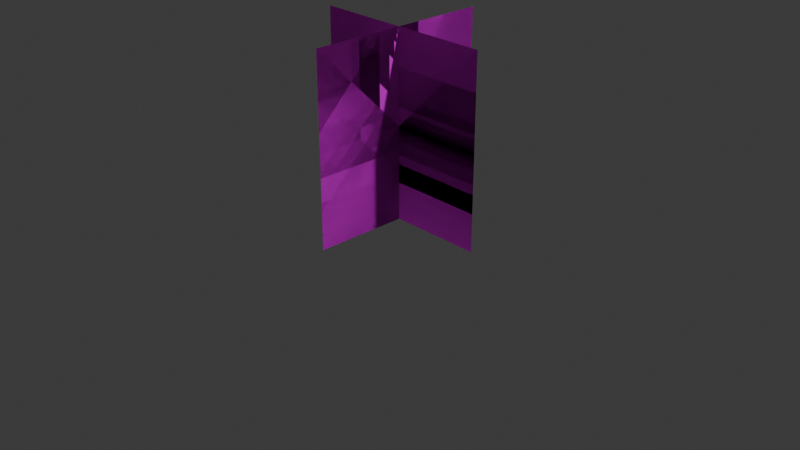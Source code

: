 # Source: bush.blend  (saved by Blender 4.1.24; exported with 4.5.12 LTS)
import bpy
from mathutils import Matrix  # noqa: F401  (used for matrix-valued properties, if any)

bpy.ops.wm.read_factory_settings(use_empty=True)
scene = bpy.context.scene
scene.name = 'Scene'

# ---- collections
col_collection = bpy.data.collections.new('Collection'); scene.collection.children.link(col_collection)

# ---- images (referenced by path relative to the original .blend; pixels are not part of the script)
import os
ASSET_DIR = os.environ.get("B2B_ASSET_DIR", "")  # directory of the original .blend (textures are referenced by path, not embedded)
HERE = os.path.dirname(os.path.abspath(__file__))  # packed textures are extracted next to this script under _unpacked/

def load_image(name, relpath, width, height, colorspace="sRGB"):
    """Load a texture the original file referenced (path relative to the .blend, or extracted next to this script)."""
    p = next((c for c in (os.path.join(HERE, relpath), os.path.join(ASSET_DIR, relpath)) if relpath and os.path.exists(c)), "")
    if p:
        img = bpy.data.images.load(p, check_existing=True)
        img.name = name
    else:  # same state as the original file: an image datablock whose file is absent (Cycles renders it pink)
        img = bpy.data.images.new(name, width, height)
        img.source = "FILE"
        img.filepath = "//" + (relpath or name)
    img.colorspace_settings.name = colorspace
    return img
img_diffuse_png = load_image('diffuse.png', 'diffuse.png', 1024, 1024, 'sRGB')
img_diffuse_png_001 = load_image('diffuse.png.001', 'diffuse.png', 1024, 1024, 'sRGB')
img_diffuse_png_002 = load_image('diffuse.png.002', 'diffuse.png', 1024, 1024, 'sRGB')
img_diffuse_png_003 = load_image('diffuse.png.003', 'diffuse.png', 1024, 1024, 'sRGB')

# ---- materials (node trees are filled in below, after node groups)
mat_diffuse = bpy.data.materials.new('diffuse')
mat_diffuse.use_transparent_shadow = False
mat_diffuse_001 = bpy.data.materials.new('diffuse.001')
mat_diffuse_001.use_transparent_shadow = False
mat_diffuse_002 = bpy.data.materials.new('diffuse.002')
mat_diffuse_002.use_transparent_shadow = False
mat_diffuse_003 = bpy.data.materials.new('diffuse.003')
mat_diffuse_003.use_transparent_shadow = False

# ---- material node trees
mat_diffuse.use_nodes = True; mat_diffuse.node_tree.nodes.clear()
_N = mat_diffuse.node_tree.nodes; _L = mat_diffuse.node_tree.links
n0 = _N.new('ShaderNodeBsdfPrincipled'); n0.name = 'Principled BSDF'; n0.location = (10, 300)
n1 = _N.new('ShaderNodeOutputMaterial'); n1.name = 'Material Output'; n1.location = (300, 300)
n2 = _N.new('ShaderNodeTexImage'); n2.name = 'Image Texture'; n2.location = (-280, 280)
n2.image = img_diffuse_png
n2.interpolation = 'Closest'
_L.new(n0.outputs[0], n1.inputs[0])
_L.new(n2.outputs[0], n0.inputs[0])
n1.is_active_output = True
mat_diffuse_001.use_nodes = True; mat_diffuse_001.node_tree.nodes.clear()
_N = mat_diffuse_001.node_tree.nodes; _L = mat_diffuse_001.node_tree.links
n0 = _N.new('ShaderNodeBsdfPrincipled'); n0.name = 'Principled BSDF'; n0.location = (10, 300)
n1 = _N.new('ShaderNodeOutputMaterial'); n1.name = 'Material Output'; n1.location = (300, 300)
n2 = _N.new('ShaderNodeTexImage'); n2.name = 'Image Texture'; n2.location = (-280, 280)
n2.image = img_diffuse_png_001
n2.interpolation = 'Closest'
_L.new(n0.outputs[0], n1.inputs[0])
_L.new(n2.outputs[0], n0.inputs[0])
n1.is_active_output = True
mat_diffuse_002.use_nodes = True; mat_diffuse_002.node_tree.nodes.clear()
_N = mat_diffuse_002.node_tree.nodes; _L = mat_diffuse_002.node_tree.links
n0 = _N.new('ShaderNodeBsdfPrincipled'); n0.name = 'Principled BSDF'; n0.location = (10, 300)
n1 = _N.new('ShaderNodeOutputMaterial'); n1.name = 'Material Output'; n1.location = (300, 300)
n2 = _N.new('ShaderNodeTexImage'); n2.name = 'Image Texture'; n2.location = (-280, 280)
n2.image = img_diffuse_png_002
n2.interpolation = 'Closest'
_L.new(n0.outputs[0], n1.inputs[0])
_L.new(n2.outputs[0], n0.inputs[0])
n1.is_active_output = True
mat_diffuse_003.use_nodes = True; mat_diffuse_003.node_tree.nodes.clear()
_N = mat_diffuse_003.node_tree.nodes; _L = mat_diffuse_003.node_tree.links
n0 = _N.new('ShaderNodeBsdfPrincipled'); n0.name = 'Principled BSDF'; n0.location = (10, 300)
n1 = _N.new('ShaderNodeOutputMaterial'); n1.name = 'Material Output'; n1.location = (300, 300)
n2 = _N.new('ShaderNodeTexImage'); n2.name = 'Image Texture'; n2.location = (-280, 280)
n2.image = img_diffuse_png_003
n2.interpolation = 'Closest'
_L.new(n0.outputs[0], n1.inputs[0])
_L.new(n2.outputs[0], n0.inputs[0])
n1.is_active_output = True

# ---- world
world_world = bpy.data.worlds.new('World'); scene.world = world_world
world_world.use_nodes = True; world_world.node_tree.nodes.clear()
_N = world_world.node_tree.nodes; _L = world_world.node_tree.links
n0 = _N.new('ShaderNodeOutputWorld'); n0.name = 'World Output'; n0.location = (300, 300)
n1 = _N.new('ShaderNodeBackground'); n1.name = 'Background'; n1.location = (10, 300)
n1.inputs[0].default_value = (0.05088, 0.05088, 0.05088, 1.0)
_L.new(n1.outputs[0], n0.inputs[0])
n0.is_active_output = True
world_world.color = (0.05088, 0.05088, 0.05088)
world_world.use_sun_shadow = False
world_world.sun_shadow_jitter_overblur = 0.0

# ---- cameras
cam_camera = bpy.data.cameras.new('Camera')
cam_camera.clip_end = 100.0
cam_camera.ortho_scale = 7.314

# ---- lights
light_light = bpy.data.lights.new('Light', 'POINT')
light_light.transmission_factor = 0.0
light_light.energy = 1000.0
light_light.shadow_soft_size = 0.1
light_light.shadow_maximum_resolution = 0.006
light_light.use_absolute_resolution = True

# ---- meshes
me_plane = bpy.data.meshes.new('Plane')
me_plane.from_pydata([(-1.0, -1.0, 0.0), (1.0, -1.0, 0.0), (-1.0, 1.0, 0.0), (1.0, 1.0, 0.0)], [], [(0, 1, 3, 2)])
_uv = me_plane.uv_layers.new(name='UVMap')
_uv.uv.foreach_set('vector', [0.0, 0.0, 1.0, 0.0, 1.0, 1.0, 0.0, 1.0])
me_plane.materials.append(mat_diffuse)
me_plane.update()
me_plane_001 = bpy.data.meshes.new('Plane.001')
me_plane_001.from_pydata([(-1.0, -1.0, 0.0), (1.0, -1.0, 0.0), (-1.0, 1.0, 0.0), (1.0, 1.0, 0.0)], [], [(0, 1, 3, 2)])
_uv = me_plane_001.uv_layers.new(name='UVMap')
_uv.uv.foreach_set('vector', [0.0, 0.0, 1.0, 0.0, 1.0, 1.0, 0.0, 1.0])
me_plane_001.materials.append(mat_diffuse_001)
me_plane_001.update()
me_plane_002 = bpy.data.meshes.new('Plane.002')
me_plane_002.from_pydata([(-1.0, -1.0, 0.0), (1.0, -1.0, 0.0), (-1.0, 1.0, 0.0), (1.0, 1.0, 0.0)], [], [(0, 2, 3, 1)])
_uv = me_plane_002.uv_layers.new(name='UVMap')
_uv.uv.foreach_set('vector', [0.0, 0.0, 0.0, 1.0, 1.0, 1.0, 1.0, 0.0])
me_plane_002.materials.append(mat_diffuse_002)
me_plane_002.update()
me_plane_003 = bpy.data.meshes.new('Plane.003')
me_plane_003.from_pydata([(-1.0, -1.0, 0.0), (1.0, -1.0, 0.0), (-1.0, 1.0, 0.0), (1.0, 1.0, 0.0)], [], [(0, 2, 3, 1)])
_uv = me_plane_003.uv_layers.new(name='UVMap')
_uv.uv.foreach_set('vector', [0.0, 0.0, 0.0, 1.0, 1.0, 1.0, 1.0, 0.0])
me_plane_003.materials.append(mat_diffuse_003)
me_plane_003.update()

# ---- objects
ob_light = bpy.data.objects.new('Light', light_light)
ob_camera = bpy.data.objects.new('Camera', cam_camera)
ob_plane = bpy.data.objects.new('Plane', me_plane)
ob_plane_001 = bpy.data.objects.new('Plane.001', me_plane_001)
ob_plane_002 = bpy.data.objects.new('Plane.002', me_plane_002)
ob_plane_003 = bpy.data.objects.new('Plane.003', me_plane_003)

# ---- transforms, parenting, visibility, modifiers, constraints
ob_light.location = (4.076, 1.005, 5.904)
ob_light.rotation_euler = (0.6503, 0.05522, 1.866)
ob_light.lock_rotations_4d = False
ob_light.empty_display_type = 'ARROWS'
ob_light.color = (0.0, 0.0, 0.0, 0.0)
ob_light.lineart.crease_threshold = 0.0
ob_camera.location = (7.359, -6.926, 4.958)
ob_camera.rotation_euler = (1.109, 0.0, 0.8149)
ob_camera.lock_rotations_4d = False
ob_camera.empty_display_type = 'ARROWS'
ob_camera.color = (0.0, 0.0, 0.0, 0.0)
ob_camera.display_type = 'WIRE'
ob_camera.lineart.crease_threshold = 0.0
ob_plane.location = (0.0, 0.0, 1.0)
ob_plane.rotation_euler = (1.571, -0.0, 0.0)
ob_plane_001.location = (0.0, 0.0, 1.0)
ob_plane_001.rotation_euler = (1.571, -0.0, -1.571)
ob_plane_002.location = (0.0, 0.0, 1.0)
ob_plane_002.rotation_euler = (1.571, -0.0, -1.571)
ob_plane_003.location = (0.0, 0.0, 1.0)
ob_plane_003.rotation_euler = (1.571, -0.0, 0.0)

# ---- collection membership
col_collection.objects.link(ob_light)
col_collection.objects.link(ob_camera)
col_collection.objects.link(ob_plane)
col_collection.objects.link(ob_plane_001)
col_collection.objects.link(ob_plane_002)
col_collection.objects.link(ob_plane_003)

# ---- scene / render settings (as saved in the file)
scene.camera = ob_camera
scene.frame_start = 1; scene.frame_end = 250; scene.frame_set(1)
scene.render.engine = 'BLENDER_EEVEE_NEXT'
scene.cycles.sampling_pattern = 'TABULATED_SOBOL'
scene.eevee.ray_tracing_options.trace_max_roughness = 0.0
bpy.context.view_layer.update()
